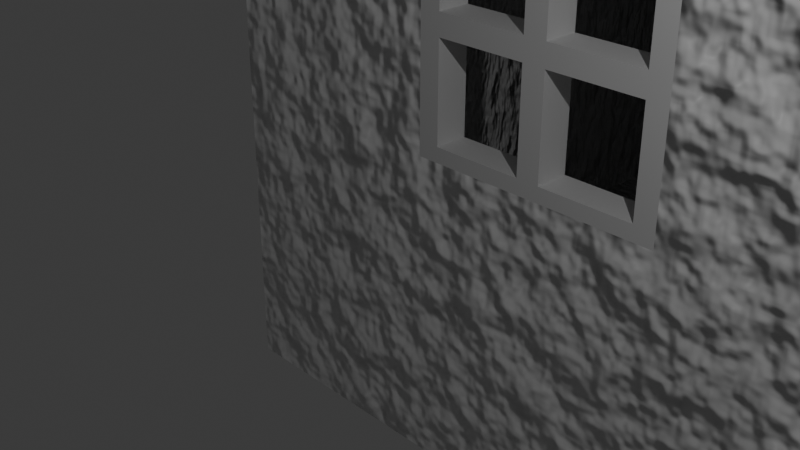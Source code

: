 # Source: sample.blend  (saved by Blender 4.0.36; exported with 4.5.12 LTS)
import bpy
from mathutils import Matrix  # noqa: F401  (used for matrix-valued properties, if any)

bpy.ops.wm.read_factory_settings(use_empty=True)
scene = bpy.context.scene
scene.name = 'Scene'

# ---- collections
col_collection = bpy.data.collections.new('Collection'); scene.collection.children.link(col_collection)

# ---- materials (node trees are filled in below, after node groups)
mat_material_001 = bpy.data.materials.new('Material.001')
mat_material_001.use_transparent_shadow = False

# ---- material node trees
mat_material_001.use_nodes = True; mat_material_001.node_tree.nodes.clear()
_N = mat_material_001.node_tree.nodes; _L = mat_material_001.node_tree.links
n0 = _N.new('ShaderNodeBsdfPrincipled'); n0.name = 'Principled BSDF'; n0.location = (-389, 417)
n0.inputs[3].default_value = 1.45
n1 = _N.new('ShaderNodeTexNoise'); n1.name = 'Noise Texture'; n1.location = (36, 225)
n1.inputs[2].default_value = 19.3
n2 = _N.new('ShaderNodeOutputMaterial'); n2.name = 'Material Output'; n2.location = (369, 295)
_L.new(n0.outputs[0], n2.inputs[0])
_L.new(n1.outputs[0], n2.inputs[2])
n2.is_active_output = True

# ---- world
world_world = bpy.data.worlds.new('World'); scene.world = world_world
world_world.use_nodes = True; world_world.node_tree.nodes.clear()
_N = world_world.node_tree.nodes; _L = world_world.node_tree.links
n0 = _N.new('ShaderNodeOutputWorld'); n0.name = 'World Output'; n0.location = (300, 300)
n1 = _N.new('ShaderNodeBackground'); n1.name = 'Background'; n1.location = (10, 300)
n1.inputs[0].default_value = (0.05088, 0.05088, 0.05088, 1.0)
_L.new(n1.outputs[0], n0.inputs[0])
n0.is_active_output = True
world_world.color = (0.05088, 0.05088, 0.05088)
world_world.use_sun_shadow = False
world_world.sun_shadow_jitter_overblur = 0.0

# ---- cameras
cam_camera = bpy.data.cameras.new('Camera')
cam_camera.clip_end = 100.0
cam_camera.ortho_scale = 7.314

# ---- lights
light_light = bpy.data.lights.new('Light', 'POINT')
light_light.transmission_factor = 0.0
light_light.use_soft_falloff = False
light_light.energy = 1000.0
light_light.shadow_soft_size = 0.1
light_light.shadow_maximum_resolution = 0.006
light_light.use_absolute_resolution = True

# ---- meshes
me_cube_001 = bpy.data.meshes.new('Cube.001')
me_cube_001.from_pydata([(-1.0, -1.0, -1.0), (-1.0, -1.0, 1.0), (1.0, -1.0, -1.0), (1.0, -1.0, 1.0), (-1.0, 0.0, -1.0), (-1.0, 0.0, 1.0), (1.0, 0.0, -1.0), (1.0, 0.0, 1.0), (-0.3333, -1.0, -1.0), (0.3333, -1.0, -1.0), (0.3333, -1.0, 1.0), (-0.3333, -1.0, 1.0), (-0.3333, 0.0, 1.0), (0.3333, 0.0, 1.0), (0.3333, 0.0, -1.0), (-0.3333, 0.0, -1.0), (-1.0, -1.0, -0.5194), (-1.0, -1.0, 0.1473), (1.0, -1.0, 0.1473), (1.0, -1.0, -0.5194), (1.0, 0.0, 0.1473), (1.0, 0.0, -0.5194), (-1.0, 0.0, 0.1473), (-1.0, 0.0, -0.5194), (0.3333, -1.0, 0.1473), (0.3333, -1.0, -0.5194), (-0.3333, -1.0, 0.1473), (-0.3333, -1.0, -0.5194), (-1.0, -0.2784, -1.0), (1.0, -0.2784, 1.0), (-1.0, -0.2784, 1.0), (1.0, -0.2784, -1.0), (0.3333, -0.2784, 1.0), (-0.3333, -0.2784, 1.0), (-1.0, -0.2784, -0.5194), (-1.0, -0.2784, 0.1473), (1.0, -0.2784, -0.5194), (1.0, -0.2784, 0.1473), (-1.0, -0.2784, -1.092), (-1.0, -1.0, -1.092), (0.3333, -1.0, -1.092), (1.0, -1.0, -1.092), (1.0, -0.2784, -1.092), (1.0, 0.0, -1.092), (-0.3333, 0.0, -1.092), (-1.0, 0.0, -1.092), (-0.3333, -1.0, -1.092), (0.3333, 0.0, -1.092), (-0.3333, -0.2784, -1.092), (0.3333, -0.2784, -1.092)], [], [(37, 29, 3, 18), (26, 11, 1, 17), (6, 31, 42, 43), (33, 30, 1, 11), (29, 32, 10, 3), (32, 33, 11, 10), (0, 28, 38, 39), (9, 8, 46, 40), (18, 3, 10, 24), (24, 10, 11, 26), (9, 25, 27, 8), (2, 19, 25, 9), (19, 18, 24, 25), (28, 34, 23, 4), (34, 35, 22, 23), (8, 27, 16, 0), (27, 26, 17, 16), (31, 36, 19, 2), (36, 37, 18, 19), (21, 20, 37, 36), (6, 21, 36, 31), (16, 17, 35, 34), (0, 16, 34, 28), (28, 4, 45, 38), (31, 2, 41, 42), (13, 12, 33, 32), (7, 13, 32, 29), (17, 1, 30, 35), (12, 5, 30, 33), (4, 15, 44, 45), (20, 7, 29, 37), (49, 42, 41, 40), (38, 48, 46, 39), (48, 49, 40, 46), (44, 47, 49, 48), (45, 44, 48, 38), (47, 43, 42, 49), (2, 9, 40, 41), (14, 6, 43, 47), (8, 0, 39, 46), (15, 14, 47, 44)])
_uv = me_cube_001.uv_layers.new(name='UVMap')
_uv.uv.foreach_set('vector', [0.5184, 0.6598, 0.625, 0.6598, 0.625, 0.75, 0.5184, 0.75, 0.5184, 0.9167, 0.625, 0.9167, 0.625, 1.0, 0.5184, 1.0, 0.375, 0.625, 0.375, 0.6598, 0.375, 0.6598, 0.375, 0.625, 0.7917, 0.6598, 0.875, 0.6598, 0.875, 0.75, 0.7917, 0.75, 0.625, 0.6598, 0.7083, 0.6598, 0.7083, 0.75, 0.625, 0.75, 0.7083, 0.6598, 0.7917, 0.6598, 0.7917, 0.75, 0.7083, 0.75, 0.375, 0.0, 0.375, 0.0902, 0.375, 0.0902, 0.375, 0.0, 0.375, 0.8333, 0.375, 0.9167, 0.375, 0.9167, 0.375, 0.8333, 0.5184, 0.75, 0.625, 0.75, 0.625, 0.8333, 0.5184, 0.8333, 0.5184, 0.8333, 0.625, 0.8333, 0.625, 0.9167, 0.5184, 0.9167, 0.375, 0.8333, 0.4351, 0.8333, 0.4351, 0.9167, 0.375, 0.9167, 0.375, 0.75, 0.4351, 0.75, 0.4351, 0.8333, 0.375, 0.8333, 0.4351, 0.75, 0.5184, 0.75, 0.5184, 0.8333, 0.4351, 0.8333, 0.375, 0.0902, 0.4351, 0.0902, 0.4351, 0.125, 0.375, 0.125, 0.4351, 0.0902, 0.5184, 0.0902, 0.5184, 0.125, 0.4351, 0.125, 0.375, 0.9167, 0.4351, 0.9167, 0.4351, 1.0, 0.375, 1.0, 0.4351, 0.9167, 0.5184, 0.9167, 0.5184, 1.0, 0.4351, 1.0, 0.375, 0.6598, 0.4351, 0.6598, 0.4351, 0.75, 0.375, 0.75, 0.4351, 0.6598, 0.5184, 0.6598, 0.5184, 0.75, 0.4351, 0.75, 0.4351, 0.625, 0.5184, 0.625, 0.5184, 0.6598, 0.4351, 0.6598, 0.375, 0.625, 0.4351, 0.625, 0.4351, 0.6598, 0.375, 0.6598, 0.4351, 0.0, 0.5184, 0.0, 0.5184, 0.0902, 0.4351, 0.0902, 0.375, 0.0, 0.4351, 0.0, 0.4351, 0.0902, 0.375, 0.0902, 0.375, 0.0902, 0.375, 0.125, 0.375, 0.125, 0.375, 0.0902, 0.375, 0.6598, 0.375, 0.75, 0.375, 0.75, 0.375, 0.6598, 0.7083, 0.625, 0.7917, 0.625, 0.7917, 0.6598, 0.7083, 0.6598, 0.625, 0.625, 0.7083, 0.625, 0.7083, 0.6598, 0.625, 0.6598, 0.5184, 0.0, 0.625, 0.0, 0.625, 0.0902, 0.5184, 0.0902, 0.7917, 0.625, 0.875, 0.625, 0.875, 0.6598, 0.7917, 0.6598, 0.0, 0.0, 0.0, 0.0, 0.0, 0.0, 0.0, 0.0, 0.5184, 0.625, 0.625, 0.625, 0.625, 0.6598, 0.5184, 0.6598, 0.2917, 0.6598, 0.375, 0.6598, 0.375, 0.75, 0.2917, 0.75, 0.125, 0.6598, 0.2083, 0.6598, 0.2083, 0.75, 0.125, 0.75, 0.2083, 0.6598, 0.2917, 0.6598, 0.2917, 0.75, 0.2083, 0.75, 0.2083, 0.625, 0.2917, 0.625, 0.2917, 0.6598, 0.2083, 0.6598, 0.125, 0.625, 0.2083, 0.625, 0.2083, 0.6598, 0.125, 0.6598, 0.2917, 0.625, 0.375, 0.625, 0.375, 0.6598, 0.2917, 0.6598, 0.375, 0.75, 0.375, 0.8333, 0.375, 0.8333, 0.375, 0.75, 0.0, 0.0, 0.0, 0.0, 0.0, 0.0, 0.0, 0.0, 0.375, 0.9167, 0.375, 1.0, 0.375, 1.0, 0.375, 0.9167, 0.0, 0.0, 0.0, 0.0, 0.0, 0.0, 0.0, 0.0])
me_cube_001.materials.append(mat_material_001)
me_cube_001.update()
me_cube_002 = bpy.data.meshes.new('Cube.002')
me_cube_002.from_pydata([(0.3333, -1.0, 0.1473), (0.3333, -1.0, -0.5194), (-0.3333, -1.0, 0.1473), (-0.3333, -1.0, -0.5194), (0.3333, -0.9088, 0.1473), (0.3333, -0.9088, -0.5194), (-0.3333, -0.9088, 0.1473), (-0.3333, -0.9088, -0.5194), (0.3333, -1.0, 0.1068), (0.3333, -1.0, -0.4788), (-0.3333, -1.0, 0.1068), (-0.3333, -1.0, -0.4788), (0.3333, -0.9088, 0.1068), (0.3333, -0.9088, -0.4788), (-0.3333, -0.9088, 0.1068), (-0.3333, -0.9088, -0.4788), (0.03037, -1.0, -0.5194), (-0.03037, -1.0, -0.5194), (0.03037, -1.0, 0.1473), (-0.03037, -1.0, 0.1473), (0.03037, -0.9088, -0.5194), (-0.03037, -0.9088, -0.5194), (0.03037, -0.9088, 0.1473), (-0.03037, -0.9088, 0.1473), (0.03037, -0.9088, -0.4788), (-0.03037, -0.9088, -0.4788), (0.03037, -0.9088, 0.1068), (-0.03037, -0.9088, 0.1068), (-0.03037, -1.0, -0.4788), (0.03037, -1.0, -0.4788), (-0.03037, -1.0, 0.1068), (0.03037, -1.0, 0.1068), (0.3333, -1.0, -0.1565), (0.3333, -1.0, -0.2155), (-0.3333, -1.0, -0.1565), (-0.3333, -1.0, -0.2155), (0.3333, -0.9088, -0.1565), (0.3333, -0.9088, -0.2155), (-0.3333, -0.9088, -0.1565), (-0.3333, -0.9088, -0.2155), (0.03037, -1.0, -0.2155), (0.03037, -1.0, -0.1565), (-0.03037, -1.0, -0.2155), (-0.03037, -1.0, -0.1565), (0.03037, -0.9088, -0.1565), (0.03037, -0.9088, -0.2155), (-0.03037, -0.9088, -0.1565), (-0.03037, -0.9088, -0.2155), (-0.2791, -1.0, -0.5194), (-0.2791, -1.0, 0.1473), (-0.2791, -0.9088, -0.5194), (-0.2791, -0.9088, 0.1473), (-0.2791, -0.9088, -0.4788), (-0.2791, -0.9088, 0.1068), (-0.2791, -1.0, -0.4788), (-0.2791, -1.0, 0.1068), (-0.2791, -1.0, -0.2155), (-0.2791, -1.0, -0.1565), (-0.2791, -0.9088, -0.2155), (-0.2791, -0.9088, -0.1565), (0.2749, -1.0, -0.4788), (0.2749, -1.0, 0.1068), (0.2749, -1.0, -0.5194), (0.2749, -1.0, 0.1473), (0.2749, -0.9088, -0.5194), (0.2749, -0.9088, 0.1473), (0.2749, -0.9088, -0.4788), (0.2749, -0.9088, 0.1068), (0.2749, -0.9088, -0.2155), (0.2749, -0.9088, -0.1565), (0.2749, -1.0, -0.2155), (0.2749, -1.0, -0.1565)], [], [(55, 10, 2, 49), (53, 51, 6, 14), (62, 1, 5, 64), (8, 0, 4, 12), (49, 2, 6, 51), (11, 3, 7, 15), (2, 10, 14, 6), (35, 11, 15, 39), (1, 9, 13, 5), (32, 8, 12, 36), (50, 52, 15, 7), (59, 53, 14, 38), (48, 3, 11, 54), (57, 34, 10, 55), (71, 41, 44, 69), (41, 43, 30, 31), (62, 16, 29, 60), (16, 17, 28, 29), (61, 71, 69, 67), (44, 26, 27, 46), (64, 66, 24, 20), (20, 24, 25, 21), (63, 18, 22, 65), (18, 19, 23, 22), (48, 17, 21, 50), (17, 16, 20, 21), (67, 65, 22, 26), (26, 22, 23, 27), (61, 31, 18, 63), (31, 30, 19, 18), (24, 45, 47, 25), (45, 44, 46, 47), (40, 70, 68, 45), (68, 69, 44, 45), (29, 28, 42, 40), (40, 42, 43, 41), (29, 40, 45, 24), (70, 40, 41, 71), (54, 11, 35, 56), (56, 35, 34, 57), (52, 58, 39, 15), (58, 59, 38, 39), (9, 33, 37, 13), (33, 32, 36, 37), (10, 34, 38, 14), (34, 35, 39, 38), (47, 46, 59, 58), (47, 58, 56, 42), (42, 56, 57, 43), (25, 47, 42, 28), (3, 48, 50, 7), (59, 46, 43, 57), (17, 48, 54, 28), (53, 59, 57, 55), (21, 25, 52, 50), (19, 49, 51, 23), (27, 23, 51, 53), (30, 55, 49, 19), (33, 70, 71, 32), (9, 60, 70, 33), (37, 36, 69, 68), (13, 37, 68, 66), (8, 61, 63, 0), (12, 4, 65, 67), (0, 63, 65, 4), (5, 13, 66, 64), (36, 12, 67, 69), (1, 62, 60, 9), (32, 71, 61, 8), (16, 62, 64, 20), (58, 52, 54, 56), (52, 25, 28, 54), (70, 60, 66, 68), (60, 29, 24, 66), (41, 31, 26, 44), (31, 61, 67, 26), (46, 27, 30, 43), (27, 53, 55, 30)])
_uv = me_cube_002.uv_layers.new(name='UVMap')
_uv.uv.foreach_set('vector', [0.4906, 0.9117, 0.4906, 0.9167, 0.5184, 0.9167, 0.5184, 0.9117, 0.4906, 0.9117, 0.5184, 0.9117, 0.5184, 0.9167, 0.4906, 0.9167, 0.4351, 0.8387, 0.4351, 0.8333, 0.4351, 0.8333, 0.4351, 0.8387, 0.4906, 0.8333, 0.5184, 0.8333, 0.5184, 0.8333, 0.4906, 0.8333, 0.5184, 0.9117, 0.5184, 0.9167, 0.5184, 0.9167, 0.5184, 0.9117, 0.4629, 0.9167, 0.4351, 0.9167, 0.4351, 0.9167, 0.4629, 0.9167, 0.5184, 0.9167, 0.4906, 0.9167, 0.4906, 0.9167, 0.5184, 0.9167, 0.4721, 0.9167, 0.4629, 0.9167, 0.4629, 0.9167, 0.4721, 0.9167, 0.4351, 0.8333, 0.4629, 0.8333, 0.4629, 0.8333, 0.4351, 0.8333, 0.4814, 0.8333, 0.4906, 0.8333, 0.4906, 0.8333, 0.4814, 0.8333, 0.4351, 0.9117, 0.4629, 0.9117, 0.4629, 0.9167, 0.4351, 0.9167, 0.4814, 0.9117, 0.4906, 0.9117, 0.4906, 0.9167, 0.4814, 0.9167, 0.4351, 0.9117, 0.4351, 0.9167, 0.4629, 0.9167, 0.4629, 0.9117, 0.4814, 0.9117, 0.4814, 0.9167, 0.4906, 0.9167, 0.4906, 0.9117, 0.4814, 0.8387, 0.4814, 0.8611, 0.4814, 0.8611, 0.4814, 0.8387, 0.4814, 0.8611, 0.4814, 0.8889, 0.4906, 0.8889, 0.4906, 0.8611, 0.4351, 0.8387, 0.4351, 0.8611, 0.4629, 0.8611, 0.4629, 0.8387, 0.4351, 0.8611, 0.4351, 0.8889, 0.4629, 0.8889, 0.4629, 0.8611, 0.4906, 0.8387, 0.4814, 0.8387, 0.4814, 0.8387, 0.4906, 0.8387, 0.4814, 0.8611, 0.4906, 0.8611, 0.4906, 0.8889, 0.4814, 0.8889, 0.4351, 0.8387, 0.4629, 0.8387, 0.4629, 0.8611, 0.4351, 0.8611, 0.4351, 0.8611, 0.4629, 0.8611, 0.4629, 0.8889, 0.4351, 0.8889, 0.5184, 0.8387, 0.5184, 0.8611, 0.5184, 0.8611, 0.5184, 0.8387, 0.5184, 0.8611, 0.5184, 0.8889, 0.5184, 0.8889, 0.5184, 0.8611, 0.4351, 0.9117, 0.4351, 0.8889, 0.4351, 0.8889, 0.4351, 0.9117, 0.4351, 0.8889, 0.4351, 0.8611, 0.4351, 0.8611, 0.4351, 0.8889, 0.4906, 0.8387, 0.5184, 0.8387, 0.5184, 0.8611, 0.4906, 0.8611, 0.4906, 0.8611, 0.5184, 0.8611, 0.5184, 0.8889, 0.4906, 0.8889, 0.4906, 0.8387, 0.4906, 0.8611, 0.5184, 0.8611, 0.5184, 0.8387, 0.4906, 0.8611, 0.4906, 0.8889, 0.5184, 0.8889, 0.5184, 0.8611, 0.4629, 0.8611, 0.4721, 0.8611, 0.4721, 0.8889, 0.4629, 0.8889, 0.4721, 0.8611, 0.4814, 0.8611, 0.4814, 0.8889, 0.4721, 0.8889, 0.4721, 0.8611, 0.4721, 0.8387, 0.4721, 0.8387, 0.4721, 0.8611, 0.4721, 0.8387, 0.4814, 0.8387, 0.4814, 0.8611, 0.4721, 0.8611, 0.4629, 0.8611, 0.4629, 0.8889, 0.4721, 0.8889, 0.4721, 0.8611, 0.4721, 0.8611, 0.4721, 0.8889, 0.4814, 0.8889, 0.4814, 0.8611, 0.4629, 0.8611, 0.4721, 0.8611, 0.4721, 0.8611, 0.4629, 0.8611, 0.4721, 0.8387, 0.4721, 0.8611, 0.4814, 0.8611, 0.4814, 0.8387, 0.4629, 0.9117, 0.4629, 0.9167, 0.4721, 0.9167, 0.4721, 0.9117, 0.4721, 0.9117, 0.4721, 0.9167, 0.4814, 0.9167, 0.4814, 0.9117, 0.4629, 0.9117, 0.4721, 0.9117, 0.4721, 0.9167, 0.4629, 0.9167, 0.4721, 0.9117, 0.4814, 0.9117, 0.4814, 0.9167, 0.4721, 0.9167, 0.4629, 0.8333, 0.4721, 0.8333, 0.4721, 0.8333, 0.4629, 0.8333, 0.4721, 0.8333, 0.4814, 0.8333, 0.4814, 0.8333, 0.4721, 0.8333, 0.4906, 0.9167, 0.4814, 0.9167, 0.4814, 0.9167, 0.4906, 0.9167, 0.4814, 0.9167, 0.4721, 0.9167, 0.4721, 0.9167, 0.4814, 0.9167, 0.4721, 0.8889, 0.4814, 0.8889, 0.4814, 0.9117, 0.4721, 0.9117, 0.4721, 0.8889, 0.4721, 0.9117, 0.4721, 0.9117, 0.4721, 0.8889, 0.4721, 0.8889, 0.4721, 0.9117, 0.4814, 0.9117, 0.4814, 0.8889, 0.4629, 0.8889, 0.4721, 0.8889, 0.4721, 0.8889, 0.4629, 0.8889, 0.4351, 0.9167, 0.4351, 0.9117, 0.4351, 0.9117, 0.4351, 0.9167, 0.4814, 0.9117, 0.4814, 0.8889, 0.4814, 0.8889, 0.4814, 0.9117, 0.4351, 0.8889, 0.4351, 0.9117, 0.4629, 0.9117, 0.4629, 0.8889, 0.4906, 0.9117, 0.4814, 0.9117, 0.4814, 0.9117, 0.4906, 0.9117, 0.4351, 0.8889, 0.4629, 0.8889, 0.4629, 0.9117, 0.4351, 0.9117, 0.5184, 0.8889, 0.5184, 0.9117, 0.5184, 0.9117, 0.5184, 0.8889, 0.4906, 0.8889, 0.5184, 0.8889, 0.5184, 0.9117, 0.4906, 0.9117, 0.4906, 0.8889, 0.4906, 0.9117, 0.5184, 0.9117, 0.5184, 0.8889, 0.4721, 0.8333, 0.4721, 0.8387, 0.4814, 0.8387, 0.4814, 0.8333, 0.4629, 0.8333, 0.4629, 0.8387, 0.4721, 0.8387, 0.4721, 0.8333, 0.4721, 0.8333, 0.4814, 0.8333, 0.4814, 0.8387, 0.4721, 0.8387, 0.4629, 0.8333, 0.4721, 0.8333, 0.4721, 0.8387, 0.4629, 0.8387, 0.4906, 0.8333, 0.4906, 0.8387, 0.5184, 0.8387, 0.5184, 0.8333, 0.4906, 0.8333, 0.5184, 0.8333, 0.5184, 0.8387, 0.4906, 0.8387, 0.5184, 0.8333, 0.5184, 0.8387, 0.5184, 0.8387, 0.5184, 0.8333, 0.4351, 0.8333, 0.4629, 0.8333, 0.4629, 0.8387, 0.4351, 0.8387, 0.4814, 0.8333, 0.4906, 0.8333, 0.4906, 0.8387, 0.4814, 0.8387, 0.4351, 0.8333, 0.4351, 0.8387, 0.4629, 0.8387, 0.4629, 0.8333, 0.4814, 0.8333, 0.4814, 0.8387, 0.4906, 0.8387, 0.4906, 0.8333, 0.4351, 0.8611, 0.4351, 0.8387, 0.4351, 0.8387, 0.4351, 0.8611, 0.4721, 0.9117, 0.4629, 0.9117, 0.4629, 0.9117, 0.4721, 0.9117, 0.4629, 0.9117, 0.4629, 0.8889, 0.4629, 0.8889, 0.4629, 0.9117, 0.4721, 0.8387, 0.4629, 0.8387, 0.4629, 0.8387, 0.4721, 0.8387, 0.4629, 0.8387, 0.4629, 0.8611, 0.4629, 0.8611, 0.4629, 0.8387, 0.4814, 0.8611, 0.4906, 0.8611, 0.4906, 0.8611, 0.4814, 0.8611, 0.4906, 0.8611, 0.4906, 0.8387, 0.4906, 0.8387, 0.4906, 0.8611, 0.4814, 0.8889, 0.4906, 0.8889, 0.4906, 0.8889, 0.4814, 0.8889, 0.4906, 0.8889, 0.4906, 0.9117, 0.4906, 0.9117, 0.4906, 0.8889])
me_cube_002.update()
me_cube_003 = bpy.data.meshes.new('Cube.003')
me_cube_003.from_pydata([(-0.03049, 0.0, 1.0), (-0.03049, -0.2784, 1.0), (-0.03049, -0.03213, 0.5415), (-0.03049, -0.03213, 0.1794), (-0.03049, -0.2463, 0.1794), (-0.03049, -0.2463, 0.5415), (-9.421e-05, -0.2784, 0.1473), (-9.421e-05, 0.0, 0.1473), (-9.421e-05, 0.0, 1.0), (-9.421e-05, -0.2784, 1.0), (-9.421e-05, 0.0, 0.5736), (-9.421e-05, -0.2784, 0.5736), (-0.03049, 0.0, 0.5736), (-0.03049, 0.0, 0.1473), (-0.03049, -0.2784, 0.5736), (-0.03049, -0.2784, 0.1473)], [], [(14, 12, 0, 1), (13, 15, 6, 7), (1, 0, 8, 9), (15, 14, 11, 6), (12, 13, 7, 10), (0, 12, 10, 8), (14, 1, 9, 11), (2, 3, 13, 12), (4, 5, 14, 15), (3, 4, 15, 13), (5, 2, 12, 14)])
_uv = me_cube_003.uv_layers.new(name='UVMap')
_uv.uv.foreach_set('vector', [0.5717, 0.0902, 0.5717, 0.125, 0.625, 0.125, 0.625, 0.0902, 0.5184, 0.125, 0.5184, 0.0902, 0.5184, 0.0902, 0.5184, 0.125, 0.625, 0.0902, 0.625, 0.125, 0.625, 0.125, 0.625, 0.0902, 0.5184, 0.0902, 0.5717, 0.0902, 0.5717, 0.0902, 0.5184, 0.0902, 0.5717, 0.125, 0.5184, 0.125, 0.5184, 0.125, 0.5717, 0.125, 0.625, 0.125, 0.5717, 0.125, 0.5717, 0.125, 0.625, 0.125, 0.5717, 0.0902, 0.625, 0.0902, 0.625, 0.0902, 0.5717, 0.0902, 0.5677, 0.121, 0.5224, 0.121, 0.5184, 0.125, 0.5717, 0.125, 0.5224, 0.09421, 0.5677, 0.09421, 0.5717, 0.0902, 0.5184, 0.0902, 0.5224, 0.121, 0.5224, 0.09421, 0.5184, 0.0902, 0.5184, 0.125, 0.5677, 0.09421, 0.5677, 0.121, 0.5717, 0.125, 0.5717, 0.0902])
me_cube_003.materials.append(mat_material_001)
me_cube_003.update()
me_cube_004 = bpy.data.meshes.new('Cube.004')
me_cube_004.from_pydata([(-0.03049, -0.03213, 0.5415), (-0.03049, -0.03213, 0.1794), (-0.03049, -0.2463, 0.1794), (-0.03049, -0.2463, 0.5415), (-0.004814, -0.03213, 0.5415), (-0.004814, -0.03213, 0.1794), (-0.004814, -0.2463, 0.5415), (-0.004814, -0.2463, 0.1794), (-0.03049, -0.145, 0.1794), (-0.03049, -0.1334, 0.1794), (-0.03049, -0.1334, 0.5415), (-0.03049, -0.145, 0.5415), (-0.004814, -0.145, 0.1794), (-0.004814, -0.1334, 0.1794), (-0.004814, -0.1334, 0.5415), (-0.004814, -0.145, 0.5415), (-0.03049, -0.03213, 0.5326), (-0.03049, -0.03213, 0.3665), (-0.03049, -0.03213, 0.3544), (-0.03049, -0.03213, 0.1883), (-0.03049, -0.2463, 0.5326), (-0.03049, -0.2463, 0.3665), (-0.03049, -0.2463, 0.3544), (-0.03049, -0.2463, 0.1883), (-0.004814, -0.03213, 0.5326), (-0.004814, -0.03213, 0.3665), (-0.004814, -0.03213, 0.3544), (-0.004814, -0.03213, 0.1883), (-0.004814, -0.2463, 0.5326), (-0.004814, -0.2463, 0.3665), (-0.004814, -0.2463, 0.3544), (-0.004814, -0.2463, 0.1883), (-0.004814, -0.1334, 0.5326), (-0.004814, -0.1334, 0.3665), (-0.004814, -0.1334, 0.3544), (-0.004814, -0.1334, 0.1883), (-0.004814, -0.145, 0.5326), (-0.004814, -0.145, 0.3665), (-0.004814, -0.145, 0.3544), (-0.004814, -0.145, 0.1883), (-0.03049, -0.1334, 0.1883), (-0.03049, -0.1334, 0.3544), (-0.03049, -0.1334, 0.3665), (-0.03049, -0.1334, 0.5326), (-0.03049, -0.145, 0.1883), (-0.03049, -0.145, 0.3544), (-0.03049, -0.145, 0.3665), (-0.03049, -0.145, 0.5326), (-0.03049, -0.04197, 0.1794), (-0.004814, -0.04197, 0.1794), (-0.03049, -0.04197, 0.5415), (-0.004814, -0.04197, 0.5415), (-0.03049, -0.04197, 0.1883), (-0.03049, -0.04197, 0.3544), (-0.03049, -0.04197, 0.3665), (-0.03049, -0.04197, 0.5326), (-0.004814, -0.04197, 0.1883), (-0.004814, -0.04197, 0.3544), (-0.004814, -0.04197, 0.3665), (-0.004814, -0.04197, 0.5326), (-0.03049, -0.2372, 0.5415), (-0.004814, -0.2372, 0.5415), (-0.03049, -0.2372, 0.1794), (-0.004814, -0.2372, 0.1794), (-0.004814, -0.2372, 0.1883), (-0.004814, -0.2372, 0.3544), (-0.004814, -0.2372, 0.3665), (-0.004814, -0.2372, 0.5326), (-0.03049, -0.2372, 0.1883), (-0.03049, -0.2372, 0.3544), (-0.03049, -0.2372, 0.3665), (-0.03049, -0.2372, 0.5326)], [], [(71, 20, 3, 60), (67, 61, 6, 28), (48, 1, 5, 49), (16, 0, 4, 24), (60, 3, 6, 61), (23, 2, 7, 31), (50, 10, 14, 51), (10, 11, 15, 14), (62, 8, 12, 63), (8, 9, 13, 12), (59, 51, 14, 32), (32, 14, 15, 36), (55, 43, 10, 50), (43, 47, 11, 10), (9, 8, 44, 40), (40, 44, 45, 41), (41, 45, 46, 42), (42, 46, 47, 43), (48, 9, 40, 52), (53, 52, 56, 57), (53, 41, 42, 54), (55, 54, 58, 59), (13, 35, 39, 12), (35, 34, 38, 39), (34, 33, 37, 38), (33, 32, 36, 37), (49, 56, 35, 13), (41, 53, 57, 34), (57, 58, 33, 34), (43, 55, 59, 32), (3, 20, 28, 6), (20, 21, 29, 28), (21, 22, 30, 29), (22, 23, 31, 30), (1, 19, 27, 5), (19, 18, 26, 27), (18, 17, 25, 26), (17, 16, 24, 25), (63, 64, 31, 7), (64, 65, 30, 31), (65, 66, 29, 30), (66, 67, 28, 29), (62, 2, 23, 68), (68, 23, 22, 69), (69, 22, 21, 70), (70, 21, 20, 71), (25, 24, 59, 58), (26, 25, 58, 57), (27, 26, 57, 56), (5, 27, 56, 49), (17, 54, 55, 16), (18, 53, 54, 17), (19, 52, 53, 18), (1, 48, 52, 19), (16, 55, 50, 0), (24, 4, 51, 59), (0, 50, 51, 4), (9, 48, 49, 13), (70, 71, 67, 66), (45, 69, 70, 46), (68, 69, 65, 64), (8, 62, 68, 44), (46, 70, 66, 37), (38, 37, 66, 65), (44, 68, 64, 39), (12, 39, 64, 63), (2, 62, 63, 7), (11, 60, 61, 15), (36, 15, 61, 67), (47, 71, 60, 11), (52, 40, 35, 56), (40, 41, 34, 35), (69, 45, 38, 65), (45, 44, 39, 38), (71, 47, 36, 67), (47, 46, 37, 36), (54, 42, 33, 58), (42, 43, 32, 33)])
_uv = me_cube_004.uv_layers.new(name='UVMap')
_uv.uv.foreach_set('vector', [0.5586, 0.09501, 0.5586, 0.09421, 0.5677, 0.09421, 0.5677, 0.09501, 0.5586, 0.09501, 0.5677, 0.09501, 0.5677, 0.09421, 0.5586, 0.09421, 0.5224, 0.1201, 0.5224, 0.121, 0.5224, 0.121, 0.5224, 0.1201, 0.5586, 0.121, 0.5677, 0.121, 0.5677, 0.121, 0.5586, 0.121, 0.5677, 0.09501, 0.5677, 0.09421, 0.5677, 0.09421, 0.5677, 0.09501, 0.5315, 0.09421, 0.5224, 0.09421, 0.5224, 0.09421, 0.5315, 0.09421, 0.5677, 0.1201, 0.5677, 0.1121, 0.5677, 0.1121, 0.5677, 0.1201, 0.5677, 0.1121, 0.5677, 0.1031, 0.5677, 0.1031, 0.5677, 0.1121, 0.5224, 0.09501, 0.5224, 0.1031, 0.5224, 0.1031, 0.5224, 0.09501, 0.5224, 0.1031, 0.5224, 0.1121, 0.5224, 0.1121, 0.5224, 0.1031, 0.5586, 0.1201, 0.5677, 0.1201, 0.5677, 0.1121, 0.5586, 0.1121, 0.5586, 0.1121, 0.5677, 0.1121, 0.5677, 0.1031, 0.5586, 0.1031, 0.5586, 0.1201, 0.5586, 0.1121, 0.5677, 0.1121, 0.5677, 0.1201, 0.5586, 0.1121, 0.5586, 0.1031, 0.5677, 0.1031, 0.5677, 0.1121, 0.5224, 0.1121, 0.5224, 0.1031, 0.5315, 0.1031, 0.5315, 0.1121, 0.5315, 0.1121, 0.5315, 0.1031, 0.5405, 0.1031, 0.5405, 0.1121, 0.5405, 0.1121, 0.5405, 0.1031, 0.5496, 0.1031, 0.5496, 0.1121, 0.5496, 0.1121, 0.5496, 0.1031, 0.5586, 0.1031, 0.5586, 0.1121, 0.5224, 0.1201, 0.5224, 0.1121, 0.5315, 0.1121, 0.5315, 0.1201, 0.5405, 0.1201, 0.5315, 0.1201, 0.5315, 0.1201, 0.5405, 0.1201, 0.5405, 0.1201, 0.5405, 0.1121, 0.5496, 0.1121, 0.5496, 0.1201, 0.5586, 0.1201, 0.5496, 0.1201, 0.5496, 0.1201, 0.5586, 0.1201, 0.5224, 0.1121, 0.5315, 0.1121, 0.5315, 0.1031, 0.5224, 0.1031, 0.5315, 0.1121, 0.5405, 0.1121, 0.5405, 0.1031, 0.5315, 0.1031, 0.5405, 0.1121, 0.5496, 0.1121, 0.5496, 0.1031, 0.5405, 0.1031, 0.5496, 0.1121, 0.5586, 0.1121, 0.5586, 0.1031, 0.5496, 0.1031, 0.5224, 0.1201, 0.5315, 0.1201, 0.5315, 0.1121, 0.5224, 0.1121, 0.5405, 0.1121, 0.5405, 0.1201, 0.5405, 0.1201, 0.5405, 0.1121, 0.5405, 0.1201, 0.5496, 0.1201, 0.5496, 0.1121, 0.5405, 0.1121, 0.5586, 0.1121, 0.5586, 0.1201, 0.5586, 0.1201, 0.5586, 0.1121, 0.5677, 0.09421, 0.5586, 0.09421, 0.5586, 0.09421, 0.5677, 0.09421, 0.5586, 0.09421, 0.5496, 0.09421, 0.5496, 0.09421, 0.5586, 0.09421, 0.5496, 0.09421, 0.5405, 0.09421, 0.5405, 0.09421, 0.5496, 0.09421, 0.5405, 0.09421, 0.5315, 0.09421, 0.5315, 0.09421, 0.5405, 0.09421, 0.5224, 0.121, 0.5315, 0.121, 0.5315, 0.121, 0.5224, 0.121, 0.5315, 0.121, 0.5405, 0.121, 0.5405, 0.121, 0.5315, 0.121, 0.5405, 0.121, 0.5496, 0.121, 0.5496, 0.121, 0.5405, 0.121, 0.5496, 0.121, 0.5586, 0.121, 0.5586, 0.121, 0.5496, 0.121, 0.5224, 0.09501, 0.5315, 0.09501, 0.5315, 0.09421, 0.5224, 0.09421, 0.5315, 0.09501, 0.5405, 0.09501, 0.5405, 0.09421, 0.5315, 0.09421, 0.5405, 0.09501, 0.5496, 0.09501, 0.5496, 0.09421, 0.5405, 0.09421, 0.5496, 0.09501, 0.5586, 0.09501, 0.5586, 0.09421, 0.5496, 0.09421, 0.5224, 0.09501, 0.5224, 0.09421, 0.5315, 0.09421, 0.5315, 0.09501, 0.5315, 0.09501, 0.5315, 0.09421, 0.5405, 0.09421, 0.5405, 0.09501, 0.5405, 0.09501, 0.5405, 0.09421, 0.5496, 0.09421, 0.5496, 0.09501, 0.5496, 0.09501, 0.5496, 0.09421, 0.5586, 0.09421, 0.5586, 0.09501, 0.5496, 0.121, 0.5586, 0.121, 0.5586, 0.1201, 0.5496, 0.1201, 0.5405, 0.121, 0.5496, 0.121, 0.5496, 0.1201, 0.5405, 0.1201, 0.5315, 0.121, 0.5405, 0.121, 0.5405, 0.1201, 0.5315, 0.1201, 0.5224, 0.121, 0.5315, 0.121, 0.5315, 0.1201, 0.5224, 0.1201, 0.5496, 0.121, 0.5496, 0.1201, 0.5586, 0.1201, 0.5586, 0.121, 0.5405, 0.121, 0.5405, 0.1201, 0.5496, 0.1201, 0.5496, 0.121, 0.5315, 0.121, 0.5315, 0.1201, 0.5405, 0.1201, 0.5405, 0.121, 0.5224, 0.121, 0.5224, 0.1201, 0.5315, 0.1201, 0.5315, 0.121, 0.5586, 0.121, 0.5586, 0.1201, 0.5677, 0.1201, 0.5677, 0.121, 0.5586, 0.121, 0.5677, 0.121, 0.5677, 0.1201, 0.5586, 0.1201, 0.5677, 0.121, 0.5677, 0.1201, 0.5677, 0.1201, 0.5677, 0.121, 0.5224, 0.1121, 0.5224, 0.1201, 0.5224, 0.1201, 0.5224, 0.1121, 0.5496, 0.09501, 0.5586, 0.09501, 0.5586, 0.09501, 0.5496, 0.09501, 0.5405, 0.1031, 0.5405, 0.09501, 0.5496, 0.09501, 0.5496, 0.1031, 0.5315, 0.09501, 0.5405, 0.09501, 0.5405, 0.09501, 0.5315, 0.09501, 0.5224, 0.1031, 0.5224, 0.09501, 0.5315, 0.09501, 0.5315, 0.1031, 0.5496, 0.1031, 0.5496, 0.09501, 0.5496, 0.09501, 0.5496, 0.1031, 0.5405, 0.1031, 0.5496, 0.1031, 0.5496, 0.09501, 0.5405, 0.09501, 0.5315, 0.1031, 0.5315, 0.09501, 0.5315, 0.09501, 0.5315, 0.1031, 0.5224, 0.1031, 0.5315, 0.1031, 0.5315, 0.09501, 0.5224, 0.09501, 0.5224, 0.09421, 0.5224, 0.09501, 0.5224, 0.09501, 0.5224, 0.09421, 0.5677, 0.1031, 0.5677, 0.09501, 0.5677, 0.09501, 0.5677, 0.1031, 0.5586, 0.1031, 0.5677, 0.1031, 0.5677, 0.09501, 0.5586, 0.09501, 0.5586, 0.1031, 0.5586, 0.09501, 0.5677, 0.09501, 0.5677, 0.1031, 0.5315, 0.1201, 0.5315, 0.1121, 0.5315, 0.1121, 0.5315, 0.1201, 0.5315, 0.1121, 0.5405, 0.1121, 0.5405, 0.1121, 0.5315, 0.1121, 0.5405, 0.09501, 0.5405, 0.1031, 0.5405, 0.1031, 0.5405, 0.09501, 0.5405, 0.1031, 0.5315, 0.1031, 0.5315, 0.1031, 0.5405, 0.1031, 0.5586, 0.09501, 0.5586, 0.1031, 0.5586, 0.1031, 0.5586, 0.09501, 0.5586, 0.1031, 0.5496, 0.1031, 0.5496, 0.1031, 0.5586, 0.1031, 0.5496, 0.1201, 0.5496, 0.1121, 0.5496, 0.1121, 0.5496, 0.1201, 0.5496, 0.1121, 0.5586, 0.1121, 0.5586, 0.1121, 0.5496, 0.1121])
me_cube_004.materials.append(mat_material_001)
me_cube_004.update()
me_cube = bpy.data.meshes.new('Cube')
me_cube.from_pydata([(-1.0, -1.0, -1.0), (0.0, 0.0, 7.338), (-1.0, 1.0, -1.0), (1.0, -1.0, -1.0), (1.0, 1.0, -1.0)], [], [(0, 1, 2), (2, 1, 4), (4, 1, 3), (3, 1, 0), (2, 4, 3, 0)])
_uv = me_cube.uv_layers.new(name='UVMap')
_uv.uv.foreach_set('vector', [0.375, 0.0, 0.625, 0.25, 0.375, 0.25, 0.375, 0.25, 0.625, 0.5, 0.375, 0.5, 0.375, 0.5, 0.625, 0.75, 0.375, 0.75, 0.375, 0.75, 0.625, 1.0, 0.375, 1.0, 0.125, 0.5, 0.375, 0.5, 0.375, 0.75, 0.125, 0.75])
me_cube.update()

# ---- objects
ob_light = bpy.data.objects.new('Light', light_light)
ob_camera = bpy.data.objects.new('Camera', cam_camera)
ob_cube_001 = bpy.data.objects.new('Cube.001', me_cube_001)
ob_cube_002 = bpy.data.objects.new('Cube.002', me_cube_002)
ob_cube_003 = bpy.data.objects.new('Cube.003', me_cube_003)
ob_cube_004 = bpy.data.objects.new('Cube.004', me_cube_004)
ob_cube = bpy.data.objects.new('Cube', me_cube)

# ---- transforms, parenting, visibility, modifiers, constraints
ob_light.location = (4.076, 1.005, 5.904)
ob_light.rotation_euler = (0.6503, 0.05522, 1.866)
ob_light.lock_rotations_4d = False
ob_light.empty_display_type = 'ARROWS'
ob_light.color = (0.0, 0.0, 0.0, 0.0)
ob_light.lineart.crease_threshold = 0.0
ob_camera.location = (7.359, -6.926, 4.958)
ob_camera.rotation_euler = (1.109, 0.0, 0.8149)
ob_camera.lock_rotations_4d = False
ob_camera.empty_display_type = 'ARROWS'
ob_camera.color = (0.0, 0.0, 0.0, 0.0)
ob_camera.display_type = 'WIRE'
ob_camera.lineart.crease_threshold = 0.0
ob_cube_001.location = (-4.077, 15.03, -2.208)
ob_cube_001.scale = (-8.109, -8.109, -8.109)
_m = ob_cube_001.modifiers.new('Mirror', 'MIRROR')
_m.use_axis = (False, True, False)
ob_cube_002.location = (-4.077, 15.03, -2.208)
ob_cube_002.scale = (-8.109, -8.109, -8.109)
_m = ob_cube_002.modifiers.new('Mirror', 'MIRROR')
_m.use_axis = (False, True, False)
ob_cube_003.location = (3.785, 15.03, -2.208)
ob_cube_003.scale = (-8.109, -8.109, -8.109)
ob_cube_003.show_texture_space = True
ob_cube_003.show_wire = True
ob_cube_003.show_all_edges = True
ob_cube_003.show_in_front = True
_m = ob_cube_003.modifiers.new('Mirror', 'MIRROR')
_m.use_axis = (True, True, False)
ob_cube_004.location = (3.785, 15.03, -2.208)
ob_cube_004.scale = (-8.109, -8.109, -8.109)
ob_cube_004.show_wire = True
ob_cube_004.show_all_edges = True
ob_cube_004.show_in_front = True
_m = ob_cube_004.modifiers.new('Mirror', 'MIRROR')
_m.use_axis = (False, True, False)
ob_cube.location = (-4.089, 15.17, 8.466)
ob_cube.scale = (6.978, 7.779, 1.0)

# ---- collection membership
col_collection.objects.link(ob_light)
col_collection.objects.link(ob_camera)
col_collection.objects.link(ob_cube_001)
col_collection.objects.link(ob_cube_002)
col_collection.objects.link(ob_cube_003)
col_collection.objects.link(ob_cube_004)
col_collection.objects.link(ob_cube)

# ---- scene / render settings (as saved in the file)
scene.camera = ob_camera
scene.frame_start = 1; scene.frame_end = 250; scene.frame_set(1)
scene.render.engine = 'BLENDER_EEVEE_NEXT'
scene.cycles.sampling_pattern = 'TABULATED_SOBOL'
bpy.context.view_layer.update()
